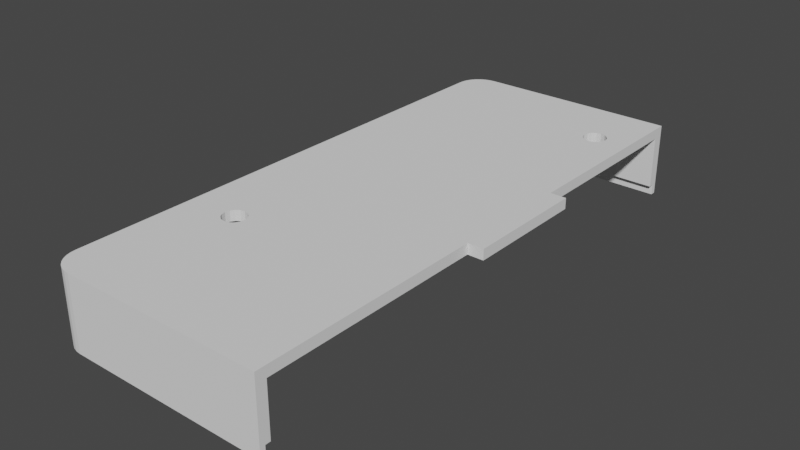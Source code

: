 # Source: Backplate_Right.blend  (saved by Blender 2.90.8; exported with 4.5.12 LTS)
import bpy
from mathutils import Matrix  # noqa: F401  (used for matrix-valued properties, if any)

bpy.ops.wm.read_factory_settings(use_empty=True)
scene = bpy.context.scene
scene.name = 'Scene'

# ---- collections
col_collection = bpy.data.collections.new('Collection'); scene.collection.children.link(col_collection)

# ---- world
world_world = bpy.data.worlds.new('World'); scene.world = world_world
world_world.use_nodes = True; world_world.node_tree.nodes.clear()
_N = world_world.node_tree.nodes; _L = world_world.node_tree.links
n0 = _N.new('ShaderNodeOutputWorld'); n0.name = 'World Output'; n0.location = (300, 300)
n1 = _N.new('ShaderNodeBackground'); n1.name = 'Background'; n1.location = (10, 300)
n1.inputs[0].default_value = (0.05088, 0.05088, 0.05088, 1.0)
_L.new(n1.outputs[0], n0.inputs[0])
n0.is_active_output = True
world_world.color = (0.05088, 0.05088, 0.05088)
world_world.use_sun_shadow = False
world_world.sun_shadow_jitter_overblur = 0.0

# ---- meshes
me_screenholder_009 = bpy.data.meshes.new('ScreenHolder.009')
me_screenholder_009.from_pydata([(-2.5, -7.3, 0.0), (-2.5, -7.1, 0.0), (-2.5, -6.6, 0.0), (-2.5, 0.5, 0.0), (-2.5, 0.7, 0.0), (-2.5, 0.9, 0.0), (-2.5, 1.9, 0.0), (-2.5, -8.3, 0.0), (-2.5, -3.05, 0.0), (-2.5, -7.3, 0.2), (-2.5, -8.3, 0.2), (-2.5, -7.1, 0.2), (-2.5, -6.6, 0.2), (-2.5, -3.05, 0.2), (-2.5, 0.5, 0.2), (-2.5, 0.7, 0.2), (-2.5, 0.9, 0.2), (-2.5, 1.9, 0.2), (-6.9, 0.5, 0.0), (-6.9, -3.3, 0.0), (-6.9, 0.5, 0.2), (-6.9, -3.3, 0.2), (-2.5, -8.5, 0.2), (-2.5, -8.5, 0.0), (-2.5, 2.1, 5.546e-17), (-2.5, 2.1, 0.2), (-6.448, 1.992, 0.2), (-2.5, 2.0, 0.2), (-6.726, 1.806, 0.2), (-6.606, 1.926, 0.2), (-6.8, -3.3, 0.2), (-6.8, 0.5, 0.2), (-6.767, 1.73, 0.2), (-6.363, 2.0, 0.2), (-6.672, 1.872, 0.2), (-6.591, 2.062, 0.2), (-6.591, 2.062, 0.0), (-6.678, 2.016, 0.2), (-6.678, 2.016, 0.0), (-6.498, 2.09, 0.2), (-6.498, 2.09, 0.0), (-6.4, 2.1, 0.0), (-6.4, 2.1, 0.2), (-6.754, 1.954, 0.2), (-6.754, 1.954, 0.0), (-6.398, 1.893, 0.0), (-6.398, 1.893, 0.2), (-6.469, 1.871, 0.0), (-6.469, 1.871, 0.2), (-6.816, 1.878, 0.2), (-6.816, 1.878, 0.0), (-6.325, 1.9, 0.2), (-6.325, 1.9, 0.0), (-6.862, 1.791, 0.2), (-6.862, 1.791, 0.0), (-6.89, 1.698, 0.2), (-6.89, 1.698, 0.0), (-6.533, 1.837, 0.2), (-6.533, 1.837, 0.0), (-6.59, 1.79, 0.2), (-6.59, 1.79, 0.0), (-6.637, 1.733, 0.2), (-6.637, 1.733, 0.0), (-6.693, 1.598, 0.2), (-6.693, 1.598, 0.0), (-6.671, 1.669, 0.2), (-6.671, 1.669, 0.0), (-6.9, 1.6, 0.2), (-6.9, 1.6, 0.0), (-6.7, 1.525, 0.2), (-6.7, 1.525, 0.0), (-6.9, -8.0, 0.2), (-6.9, -8.0, 0.0), (-6.89, -8.098, 0.2), (-6.89, -8.098, 0.0), (-6.693, -7.998, 0.0), (-6.693, -7.998, 0.2), (-6.7, -7.925, 0.0), (-6.7, -7.925, 0.2), (-6.637, -8.133, 0.0), (-6.637, -8.133, 0.2), (-6.671, -8.069, 0.0), (-6.671, -8.069, 0.2), (-6.59, -8.19, 0.0), (-6.59, -8.19, 0.2), (-6.862, -8.191, 0.2), (-6.862, -8.191, 0.0), (-6.816, -8.278, 0.2), (-6.816, -8.278, 0.0), (-6.533, -8.237, 0.2), (-6.533, -8.237, 0.0), (-6.754, -8.354, 0.2), (-6.754, -8.354, 0.0), (-6.53, 1.967, 0.2), (-2.5, 2.0, 2.773e-17), (-6.792, 1.648, 0.2), (-6.503, -8.253, 0.0), (-6.469, -8.271, 0.2), (-6.469, -8.271, 0.0), (-6.325, -8.3, 0.2), (-6.325, -8.3, 0.0), (-6.325, -8.3, 0.0), (-6.325, -8.3, 0.2), (-6.398, -8.293, 0.2), (-6.398, -8.293, 0.0), (-6.591, -8.462, 0.0), (-6.591, -8.462, 0.2), (-6.498, -8.49, 0.0), (-6.498, -8.49, 0.2), (-6.678, -8.416, 0.0), (-2.5, -8.4, 0.2), (-6.678, -8.416, 0.2), (-2.5, -8.4, 0.0), (-6.4, -8.5, 0.0), (-6.4, -8.5, 0.2), (-6.8, 1.563, 0.2), (-6.8, -7.963, 0.2), (-6.792, -8.048, 0.2), (-6.448, -8.392, 0.2), (-6.363, -8.4, 0.2), (-6.53, -8.367, 0.2), (-6.767, -8.13, 0.2), (-6.726, -8.206, 0.2), (-6.606, -8.326, 0.2), (-6.672, -8.272, 0.2), (-6.8, 0.5, 1.2), (-6.448, 1.992, 1.2), (-6.398, 1.893, 1.2), (-6.672, 1.872, 1.2), (-6.59, 1.79, 1.2), (-6.767, 1.73, 1.2), (-6.671, 1.669, 1.2), (-6.606, 1.926, 1.2), (-6.533, 1.837, 1.2), (-6.726, 1.806, 1.2), (-6.637, 1.733, 1.2), (-6.469, 1.871, 1.2), (-6.325, 1.9, 1.2), (-6.693, 1.598, 1.2), (-6.7, 1.525, 1.2), (-6.7, -7.925, 1.2), (-6.693, -7.998, 1.2), (-6.671, -8.069, 1.2), (-6.637, -8.133, 1.2), (-6.59, -8.19, 1.2), (-6.533, -8.237, 1.2), (-6.469, -8.271, 1.2), (-6.398, -8.293, 1.2), (-6.53, 1.967, 1.2), (-2.5, 1.9, 1.2), (-6.8, -7.963, 1.2), (-6.325, -8.3, 1.2), (-2.5, -8.3, 1.2), (-6.792, -8.048, 1.2), (-6.8, -3.3, 1.2), (-2.5, 2.0, 1.2), (-6.363, 2.0, 1.2), (-2.5, -8.4, 1.2), (-6.792, 1.648, 1.2), (-6.8, 1.563, 1.2), (-6.448, -8.392, 1.2), (-6.363, -8.4, 1.2), (-6.53, -8.367, 1.2), (-6.767, -8.13, 1.2), (-6.726, -8.206, 1.2), (-6.606, -8.326, 1.2), (-6.672, -8.272, 1.2), (-6.8, -3.3, 1.4), (-6.9, -3.3, 1.4), (-2.5, 2.0, 1.4), (-2.5, 2.1, 1.4), (-6.363, 2.0, 1.4), (-6.4, 2.1, 1.4), (-6.9, 0.5, 1.4), (-2.5, -8.4, 1.4), (-2.5, -8.5, 1.4), (-6.591, 2.062, 1.4), (-6.678, 2.016, 1.4), (-6.498, 2.09, 1.4), (-6.754, 1.954, 1.4), (-6.816, 1.878, 1.4), (-6.862, 1.791, 1.4), (-6.89, 1.698, 1.4), (-6.9, 1.6, 1.4), (-6.9, -8.0, 1.4), (-6.89, -8.098, 1.4), (-6.862, -8.191, 1.4), (-6.816, -8.278, 1.4), (-6.754, -8.354, 1.4), (-6.591, -8.462, 1.4), (-6.498, -8.49, 1.4), (-6.678, -8.416, 1.4), (-6.4, -8.5, 1.4), (-6.792, 1.648, 1.4), (-6.8, 1.563, 1.4), (-6.448, -8.392, 1.4), (-6.363, -8.4, 1.4), (-6.53, -8.367, 1.4), (-6.767, -8.13, 1.4), (-6.726, -8.206, 1.4), (-6.606, -8.326, 1.4), (-6.672, -8.272, 1.4), (-6.8, 0.5, 1.4), (-6.448, 1.992, 1.4), (-6.672, 1.872, 1.4), (-6.767, 1.73, 1.4), (-6.606, 1.926, 1.4), (-6.726, 1.806, 1.4), (-6.53, 1.967, 1.4), (-6.8, -7.963, 1.4), (-6.792, -8.048, 1.4), (-6.021, 2.1, 1.186), (-6.021, 2.0, 1.186), (-6.021, 2.0, 1.186), (-6.021, 1.9, 1.186), (-6.062, 2.1, 1.072), (-6.062, 2.0, 1.072), (-6.062, 2.0, 1.072), (-6.062, 1.9, 1.072), (-4.832, 2.1, 0.95), (-4.832, 2.0, 0.95), (-4.832, 2.0, 0.95), (-4.832, 1.9, 0.95), (-5.572, 2.1, 0.3377), (-5.572, 2.0, 0.3377), (-5.572, 2.0, 0.3377), (-5.572, 1.9, 0.3377), (-4.931, 2.1, 1.297), (-4.931, 2.0, 1.297), (-5.686, 2.1, 0.379), (-5.686, 2.0, 0.379), (-5.686, 2.0, 0.379), (-5.686, 1.9, 0.379), (-5.013, 2.1, 1.387), (-5.013, 2.0, 1.387), (-6.062, 2.1, 0.8282), (-6.062, 2.0, 0.8282), (-6.062, 2.0, 0.8282), (-6.062, 1.9, 0.8282), (-5.45, 2.1, 0.332), (-5.45, 2.0, 0.332), (-5.45, 2.0, 0.332), (-5.45, 1.9, 0.332), (-5.328, 2.1, 0.3377), (-5.328, 2.0, 0.3377), (-5.328, 2.0, 0.3377), (-5.328, 1.9, 0.3377), (-5.887, 2.1, 0.513), (-5.887, 2.0, 0.513), (-5.887, 2.0, 0.513), (-5.887, 1.9, 0.513), (-5.013, 2.1, 0.513), (-5.013, 2.0, 0.513), (-5.013, 2.0, 0.513), (-5.013, 1.9, 0.513), (-5.969, 2.1, 0.6032), (-5.969, 2.0, 0.6032), (-5.969, 2.0, 0.6032), (-5.969, 1.9, 0.6032), (-4.879, 2.1, 1.186), (-4.885, 2.0, 1.2), (-4.885, 1.9, 1.2), (-4.879, 2.0, 1.186), (-4.879, 2.0, 1.186), (-4.879, 1.9, 1.186), (-4.838, 2.1, 1.072), (-4.838, 2.0, 1.072), (-4.838, 2.0, 1.072), (-4.838, 1.9, 1.072), (-6.068, 2.1, 0.95), (-6.068, 2.0, 0.95), (-6.068, 2.0, 0.95), (-6.068, 1.9, 0.95), (-5.103, 2.1, 0.4309), (-5.103, 2.0, 0.4309), (-5.103, 2.0, 0.4309), (-5.103, 1.9, 0.4309), (-5.969, 2.1, 1.297), (-5.969, 2.0, 1.297), (-6.015, 2.0, 1.2), (-6.015, 1.9, 1.2), (-4.931, 2.1, 0.6032), (-4.931, 2.0, 0.6032), (-4.931, 2.0, 0.6032), (-4.931, 1.9, 0.6032), (-5.797, 2.1, 0.4309), (-5.797, 2.0, 0.4309), (-5.797, 2.0, 0.4309), (-5.797, 1.9, 0.4309), (-4.879, 2.1, 0.7135), (-4.879, 2.0, 0.7135), (-4.879, 2.0, 0.7135), (-4.879, 1.9, 0.7135), (-6.021, 2.1, 0.7135), (-6.021, 2.0, 0.7135), (-6.021, 2.0, 0.7135), (-6.021, 1.9, 0.7135), (-4.838, 2.1, 0.8282), (-4.838, 2.0, 0.8282), (-4.838, 2.0, 0.8282), (-4.838, 1.9, 0.8282), (-5.873, 2.0, 1.4), (-5.873, 2.1, 1.4), (-5.887, 2.1, 1.387), (-5.887, 2.0, 1.387), (-5.027, 2.0, 1.4), (-5.027, 2.1, 1.4), (-5.214, 2.1, 0.379), (-5.214, 2.0, 0.379), (-5.214, 2.0, 0.379), (-5.214, 1.9, 0.379), (-4.158, 2.1, 0.7283), (-4.158, 2.0, 0.7283), (-4.158, 2.0, 0.7283), (-4.158, 1.9, 0.7283), (-4.01, 2.1, 0.95), (-4.01, 2.0, 0.95), (-4.01, 2.0, 0.95), (-4.01, 1.9, 0.95), (-4.028, 2.1, 1.042), (-4.028, 2.0, 1.042), (-4.028, 2.0, 1.042), (-4.028, 1.9, 1.042), (-4.25, 2.1, 0.71), (-4.25, 2.0, 0.71), (-4.25, 2.0, 0.71), (-4.25, 1.9, 0.71), (-4.25, 2.1, 1.19), (-4.25, 2.0, 1.19), (-4.25, 2.0, 1.19), (-4.25, 1.9, 1.19), (-4.42, 2.1, 1.12), (-4.42, 2.0, 1.12), (-4.42, 2.0, 1.12), (-4.42, 1.9, 1.12), (-4.158, 2.1, 1.172), (-4.158, 2.0, 1.172), (-4.158, 2.0, 1.172), (-4.158, 1.9, 1.172), (-4.028, 2.1, 0.8582), (-4.028, 2.0, 0.8582), (-4.028, 2.0, 0.8582), (-4.028, 1.9, 0.8582), (-4.42, 2.1, 0.7803), (-4.42, 2.0, 0.7803), (-4.42, 2.0, 0.7803), (-4.42, 1.9, 0.7803), (-4.342, 2.1, 0.7283), (-4.342, 2.0, 0.7283), (-4.342, 2.0, 0.7283), (-4.342, 1.9, 0.7283), (-4.342, 2.1, 1.172), (-4.342, 2.0, 1.172), (-4.342, 2.0, 1.172), (-4.342, 1.9, 1.172), (-4.08, 2.1, 1.12), (-4.08, 2.0, 1.12), (-4.08, 2.0, 1.12), (-4.08, 1.9, 1.12), (-4.08, 2.1, 0.7803), (-4.08, 2.0, 0.7803), (-4.08, 2.0, 0.7803), (-4.08, 1.9, 0.7803), (-4.472, 2.1, 0.8582), (-4.472, 2.0, 0.8582), (-4.472, 2.0, 0.8582), (-4.472, 1.9, 0.8582), (-4.49, 2.1, 0.95), (-4.49, 2.0, 0.95), (-4.49, 2.0, 0.95), (-4.49, 1.9, 0.95), (-4.472, 2.1, 1.042), (-4.472, 2.0, 1.042), (-4.472, 2.0, 1.042), (-4.472, 1.9, 1.042), (-3.022, 0.9591, 0.0), (-3.022, 0.9591, 0.2), (-3.181, 1.025, 0.0), (-3.181, 1.025, 0.2), (-3.267, 1.008, 0.0), (-3.267, 1.008, 0.2), (-3.095, 1.008, 0.0), (-3.095, 1.008, 0.2), (-3.34, 0.9591, 1.49e-08), (-3.34, 0.9591, 0.2), (-3.389, 0.8861, 0.0), (-3.389, 0.8861, 0.2), (-2.973, 0.8861, 0.0), (-2.973, 0.8861, 0.2), (-2.956, 0.8, 0.0), (-2.956, 0.8, 0.2), (-3.406, 0.8, 0.0), (-3.406, 0.8, 0.2), (-2.973, 0.7139, 0.0), (-2.973, 0.7139, 0.2), (-3.389, 0.7139, 0.0), (-3.389, 0.7139, 0.2), (-3.022, 0.6409, 0.0), (-3.022, 0.6409, 0.2), (-3.34, 0.6409, 1.49e-08), (-3.34, 0.6409, 0.2), (-3.095, 0.5921, 0.0), (-3.095, 0.5921, 0.2), (-3.267, 0.5921, 0.0), (-3.267, 0.5921, 0.2), (-3.181, 0.575, 0.0), (-3.181, 0.575, 0.2), (-5.9, -5.475, 0.2), (-5.9, -5.475, 0.0), (-5.814, -5.492, 0.2), (-5.814, -5.492, 0.0), (-5.986, -5.492, 0.2), (-5.986, -5.492, 0.0), (-5.741, -5.541, 0.2), (-5.741, -5.541, 0.0), (-6.059, -5.541, 0.2), (-6.059, -5.541, 1.49e-08), (-5.692, -5.614, 0.2), (-5.692, -5.614, 0.0), (-6.108, -5.614, 0.2), (-6.108, -5.614, 0.0), (-6.125, -5.7, 0.2), (-6.125, -5.7, 0.0), (-5.675, -5.7, 0.2), (-5.675, -5.7, 0.0), (-5.692, -5.786, 0.2), (-5.692, -5.786, 0.0), (-6.108, -5.786, 0.2), (-6.108, -5.786, 0.0), (-6.059, -5.859, 0.2), (-6.059, -5.859, 1.49e-08), (-5.986, -5.908, 0.2), (-5.986, -5.908, 0.0), (-5.741, -5.859, 0.2), (-5.741, -5.859, 0.0), (-5.814, -5.908, 0.2), (-5.814, -5.908, 0.0), (-5.9, -5.925, 0.2), (-5.9, -5.925, 0.0), (-2.5, -4.05, 0.2), (-2.5, -4.05, -2.384e-07), (-2.5, -1.75, 0.2), (-2.5, -1.75, -2.384e-07), (-2.2, -4.05, 0.2), (-2.2, -4.05, -2.384e-07), (-2.2, -1.75, 0.2), (-2.2, -1.75, -2.384e-07)], [], [(109, 90, 83, 92), (88, 92, 83, 79), (113, 100, 104, 107), (105, 107, 104, 98), (109, 105, 98, 96, 90), (94, 24, 25, 27), (72, 74, 73, 71), (85, 73, 74, 86), (93, 208, 206, 29), (21, 168, 173, 20), (0, 1, 2, 8, 3, 4, 5, 6, 17, 16, 15, 14, 13, 12, 11, 9, 10, 7), (19, 21, 20, 18), (21, 19, 72, 71), (18, 20, 67, 68), (34, 128, 132, 29), (23, 22, 114, 113), (80, 143, 144, 84), (110, 22, 23, 112), (56, 55, 53, 54), (85, 186, 185, 73), (55, 56, 68, 67), (44, 43, 37, 38), (35, 39, 40, 36), (42, 41, 40, 39), (50, 49, 43, 44), (119, 161, 160, 118), (106, 189, 191, 111), (42, 25, 24, 41), (50, 54, 53, 49), (42, 172, 302, 303, 277, 211, 215, 269, 235, 293, 255, 247, 285, 229, 223, 239, 243, 307, 273, 251, 281, 289, 297, 219, 367, 363, 343, 347, 323, 311, 359, 339, 315, 170, 25), (37, 35, 36, 38), (29, 206, 204, 34), (117, 153, 150, 116), (51, 137, 127, 46), (76, 141, 142, 82), (55, 182, 181, 53), (17, 149, 318, 342, 362, 314, 326, 350, 346, 366, 370, 222, 300, 292, 284, 254, 276, 310, 246, 242, 226, 232, 288, 250, 258, 296, 238, 272, 218, 214, 280, 137, 51), (87, 85, 86, 88), (92, 91, 87, 88), (92, 109, 111, 91), (109, 105, 106, 111), (108, 106, 105, 107), (114, 108, 107, 113), (110, 157, 161, 119), (118, 160, 162, 120), (82, 142, 143, 80), (118, 195, 196, 119), (121, 163, 153, 117), (10, 152, 157, 110), (122, 164, 163, 121), (78, 140, 141, 76), (111, 191, 188, 91), (116, 209, 210, 117), (119, 196, 174, 110), (97, 146, 147, 103), (120, 162, 165, 123), (120, 197, 195, 118), (117, 210, 198, 121), (10, 110, 112, 7), (53, 181, 180, 49), (6, 94, 27, 17), (108, 190, 189, 106), (121, 198, 199, 122), (71, 184, 168, 21), (123, 200, 197, 120), (49, 180, 179, 43), (124, 166, 164, 122), (122, 199, 201, 124), (124, 201, 200, 123), (25, 170, 169, 27), (73, 185, 184, 71), (123, 165, 166, 124), (130, 158, 138, 131), (155, 260, 261, 149), (128, 134, 135, 129), (158, 159, 139, 138), (126, 148, 136, 127), (160, 161, 151, 147), (150, 153, 141, 140), (157, 152, 151, 161), (162, 160, 147, 146), (153, 163, 142, 141), (163, 164, 143, 142), (165, 162, 146, 145), (166, 165, 145, 144), (144, 143, 164, 166), (129, 133, 132, 128), (133, 136, 148, 132), (127, 137, 156, 126), (131, 135, 134, 130), (48, 136, 133, 57), (29, 132, 148, 93), (93, 148, 126, 26), (57, 133, 129, 59), (115, 159, 158, 95), (102, 151, 152, 10), (26, 126, 156, 33), (84, 144, 145, 89), (59, 129, 135, 61), (103, 147, 151, 102), (28, 134, 128, 34), (32, 130, 134, 28), (65, 131, 138, 63), (33, 156, 279, 213, 217, 271, 237, 295, 257, 249, 287, 231, 225, 241, 245, 309, 275, 253, 283, 291, 299, 221, 368, 364, 344, 348, 324, 312, 360, 340, 316, 155, 27), (61, 135, 131, 65), (31, 125, 159, 115), (95, 158, 130, 32), (63, 138, 139, 69), (116, 150, 154, 30), (30, 154, 125, 31), (89, 145, 146, 97), (27, 155, 149, 17), (46, 127, 136, 48), (202, 173, 168, 167), (167, 168, 184, 209), (205, 207, 180, 181), (203, 171, 172, 178), (206, 208, 176, 177), (204, 206, 177, 179), (201, 199, 187, 188), (188, 191, 200, 201), (191, 189, 197, 200), (186, 187, 199, 198), (185, 186, 198, 210), (189, 190, 195, 197), (175, 174, 196, 192), (184, 185, 210, 209), (190, 192, 196, 195), (178, 176, 208, 203), (182, 183, 194, 193), (179, 180, 207, 204), (170, 306, 305, 169), (173, 202, 194, 183), (181, 182, 193, 205), (114, 192, 190, 108), (26, 203, 208, 93), (87, 187, 186, 85), (95, 193, 194, 115), (33, 171, 203, 26), (37, 177, 176, 35), (34, 204, 207, 28), (28, 207, 205, 32), (39, 178, 172, 42), (110, 174, 175, 22), (27, 169, 317, 341, 361, 313, 325, 349, 345, 365, 369, 220, 298, 290, 282, 252, 274, 308, 244, 240, 224, 230, 286, 248, 256, 294, 236, 270, 216, 212, 278, 304, 301, 171, 33), (20, 173, 183, 67), (22, 175, 192, 114), (91, 188, 187, 87), (115, 194, 202, 31), (35, 176, 178, 39), (32, 205, 193, 95), (30, 167, 209, 116), (67, 183, 182, 55), (31, 202, 167, 30), (43, 179, 177, 37), (86, 88, 79, 81), (86, 81, 75, 74), (72, 74, 75, 77), (139, 140, 78, 69), (140, 139, 154, 150), (159, 125, 154, 139), (77, 70, 68, 18, 19, 72), (68, 56, 64, 70), (56, 54, 66, 64), (54, 50, 62, 66), (50, 44, 60, 62), (44, 38, 58, 60), (36, 47, 58, 38), (36, 40, 45, 47), (40, 41, 52, 45), (41, 24, 6, 52), (113, 23, 7, 100), (99, 10, 9, 11, 12, 423, 425, 433, 435, 437, 431, 429, 427, 421, 78, 76, 82, 80, 84, 89, 97, 103, 102), (7, 100, 104, 98, 96, 90, 83, 79, 81, 75, 77, 422, 428, 430, 432, 438, 436, 434, 426, 424, 2, 1, 0), (280, 279, 156, 137), (301, 302, 172, 171), (228, 234, 233, 227), (306, 233, 234, 305), (259, 263, 260, 228, 227), (259, 265, 267, 263), (265, 219, 221, 267), (219, 297, 298, 220), (289, 291, 299, 297), (281, 283, 291, 289), (251, 252, 282, 281), (251, 273, 274, 252), (307, 309, 275, 273), (243, 245, 309, 307), (239, 241, 245, 243), (223, 225, 241, 239), (223, 229, 231, 225), (229, 285, 286, 230), (285, 247, 248, 286), (247, 255, 257, 249), (255, 293, 294, 256), (293, 235, 237, 295), (269, 270, 236, 235), (269, 215, 216, 270), (211, 213, 217, 215), (211, 277, 278, 279, 213), (277, 303, 304, 278), (301, 304, 303, 302), (213, 279, 280, 214), (218, 217, 213, 214), (218, 272, 270, 216), (272, 238, 236, 270), (238, 296, 295, 237), (258, 256, 294, 296), (249, 257, 258, 250), (288, 286, 248, 250), (232, 230, 286, 288), (226, 225, 231, 232), (241, 225, 226, 242), (242, 246, 245, 241), (246, 310, 309, 245), (276, 275, 309, 310), (276, 254, 252, 274), (284, 282, 252, 254), (284, 292, 291, 283), (292, 300, 299, 291), (300, 222, 220, 298), (222, 268, 267, 221), (267, 268, 264, 263), (260, 263, 264, 261), (155, 316, 320, 357, 337, 328, 353, 333, 373, 368, 221, 267, 263, 260), (222, 370, 374, 334, 354, 330, 338, 358, 322, 318, 149, 261, 264, 268), (220, 369, 372, 332, 352, 329, 336, 356, 321, 317, 169, 305, 234, 228, 262, 266), (170, 315, 319, 355, 335, 327, 351, 331, 371, 367, 219, 265, 259, 227, 233, 306), (334, 333, 353, 354), (353, 333, 331, 351), (372, 374, 334, 332), (369, 370, 374, 372), (365, 366, 370, 369), (365, 345, 346, 366), (346, 350, 348, 344), (350, 326, 324, 348), (332, 372, 371, 331), (369, 367, 371, 372), (369, 365, 363, 367), (345, 343, 363, 365), (348, 347, 343, 344), (324, 323, 347, 348), (325, 313, 314, 326), (311, 313, 325, 323), (314, 362, 360, 312), (360, 359, 311, 312), (341, 342, 362, 361), (341, 339, 359, 361), (315, 339, 341, 317), (318, 317, 341, 342), (316, 315, 319, 320), (316, 320, 322, 318), (320, 319, 355, 357), (322, 320, 357, 358), (355, 356, 336, 335), (356, 358, 338, 336), (335, 337, 328, 327), (337, 338, 330, 328), (327, 328, 353, 351), (328, 330, 354, 353), (437, 438, 432, 431), (435, 436, 438, 437), (378, 377, 379, 380), (415, 416, 420, 419), (404, 403, 399, 400), (431, 432, 430, 429), (417, 418, 424, 423), (429, 430, 428, 427), (394, 393, 397, 398), (406, 405, 403, 404), (407, 408, 412, 411), (380, 379, 383, 384), (413, 414, 410, 409), (390, 389, 393, 394), (407, 408, 410, 409), (433, 434, 436, 435), (402, 401, 405, 406), (388, 387, 389, 390), (398, 397, 401, 402), (2, 424, 418, 414, 410, 408, 412, 416, 420, 422, 77, 70, 391, 395, 399, 403, 405, 401, 397, 393, 389, 5, 4, 3, 8), (5, 389, 387, 375, 381, 377, 379, 383, 385, 391, 70, 64, 66, 62, 60, 58, 47, 45, 52, 6), (411, 412, 416, 415), (396, 395, 391, 392), (78, 421, 419, 415, 411, 407, 409, 413, 417, 423, 12, 13, 14, 15, 16, 390, 394, 398, 402, 406, 404, 400, 396, 392, 69), (69, 392, 386, 384, 380, 378, 382, 376, 388, 390, 16, 17, 51, 46, 48, 57, 59, 61, 65, 63), (376, 375, 381, 382), (423, 424, 426, 425), (417, 418, 414, 413), (388, 387, 375, 376), (419, 420, 422, 421), (384, 383, 385, 386), (425, 426, 434, 433), (427, 428, 422, 421), (400, 399, 395, 396), (386, 385, 391, 392), (378, 377, 381, 382), (439, 440, 442, 441), (441, 442, 446, 445), (445, 446, 444, 443), (443, 444, 440, 439), (441, 445, 443, 439), (446, 442, 440, 444)])
_uv = me_screenholder_009.uv_layers.new(name='UVMap')
_uv.uv.foreach_set('vector', [0.0, 0.0, 0.0, 0.0, 0.0, 0.0, 0.0, 0.0, 0.0, 0.0, 0.0, 0.0, 0.0, 0.0, 0.0, 0.0, 0.0, 0.0, 0.0, 0.0, 0.0, 0.0, 0.0, 0.0, 0.0, 0.0, 0.0, 0.0, 0.0, 0.0, 0.0, 0.0, 0.0, 0.0, 0.0, 0.0, 0.0, 0.0, 0.0, 0.0, 0.0, 0.0, 0.0, 0.0, 0.0, 0.0, 0.0, 0.0, 0.0, 0.0, 0.0, 0.0, 0.0, 0.0, 0.0, 0.0, 0.0, 0.0, 0.0, 0.0, 0.0, 0.0, 0.0, 0.0, 0.0, 0.0, 0.0, 0.0, 0.0, 0.0, 0.0, 0.0, 0.0, 0.0, 0.0, 0.0, 0.0, 0.0, 0.0, 0.0, 0.0, 0.0, 0.0, 0.0, 0.0, 0.0, 0.0, 0.0, 0.0, 0.0, 0.0, 0.0, 0.0, 0.0, 0.0, 0.0, 0.0, 0.0, 0.0, 0.0, 0.0, 0.0, 0.0, 0.0, 0.0, 0.0, 0.0, 0.0, 0.0, 0.0, 0.0, 0.0, 0.0, 0.0, 0.0, 0.0, 0.0, 0.0, 0.0, 0.0, 0.0, 0.0, 0.0, 0.0, 0.0, 0.0, 0.0, 0.0, 0.0, 0.0, 0.0, 0.0, 0.0, 0.0, 0.0, 0.0, 0.0, 0.0, 0.0, 0.0, 0.0, 0.0, 0.0, 0.0, 0.0, 0.0, 0.0, 0.0, 0.0, 0.0, 0.0, 0.0, 0.0, 0.0, 0.0, 0.0, 0.0, 0.0, 0.0, 0.0, 0.0, 0.0, 0.0, 0.0, 0.0, 0.0, 0.0, 0.0, 0.0, 0.0, 0.0, 0.0, 0.0, 0.0, 0.0, 0.0, 0.0, 0.0, 0.0, 0.0, 0.0, 0.0, 0.0, 0.0, 0.0, 0.0, 0.0, 0.0, 0.0, 0.0, 0.0, 0.0, 0.0, 0.0, 0.0, 0.0, 0.0, 0.0, 0.0, 0.0, 0.0, 0.0, 0.0, 0.0, 0.0, 0.0, 0.0, 0.0, 0.0, 0.0, 0.0, 0.0, 0.0, 0.0, 0.0, 0.0, 0.0, 0.0, 0.0, 0.0, 0.0, 0.0, 0.0, 0.0, 0.0, 0.0, 0.0, 0.0, 0.0, 0.0, 0.0, 0.0, 0.0, 0.0, 0.0, 0.0, 0.0, 0.0, 0.0, 0.0, 0.0, 0.0, 0.0, 0.0, 0.0, 0.0, 0.0, 0.0, 0.0, 0.0, 0.0, 0.0, 0.0, 0.0, 0.0, 0.0, 0.0, 0.0, 0.0, 0.0, 0.0, 0.0, 0.0, 0.0, 0.0, 0.0, 0.0, 0.0, 0.0, 0.0, 0.0, 0.0, 0.0, 0.0, 0.0, 0.0, 0.0, 0.0, 0.0, 0.0, 0.0, 0.0, 0.0, 0.0, 0.0, 0.0, 0.0, 0.0, 0.0, 0.0, 0.0, 0.0, 0.0, 0.0, 0.0, 0.0, 0.0, 0.0, 0.0, 0.0, 0.0, 0.0, 0.0, 0.0, 0.0, 0.0, 0.0, 0.0, 0.0, 0.0, 0.0, 0.0, 0.0, 0.0, 0.0, 0.0, 0.0, 0.0, 0.0, 0.0, 0.0, 0.0, 0.0, 0.0, 0.0, 0.0, 0.0, 0.0, 0.0, 0.0, 0.0, 0.0, 0.0, 0.0, 0.0, 0.0, 0.0, 0.0, 0.0, 0.0, 0.0, 0.0, 0.0, 0.0, 0.0, 0.0, 0.0, 0.0, 0.0, 0.0, 0.0, 0.0, 0.0, 0.0, 0.0, 0.0, 0.0, 0.0, 0.0, 0.0, 0.0, 0.0, 0.0, 0.0, 0.0, 0.0, 0.0, 0.0, 0.0, 0.0, 0.0, 0.0, 0.0, 0.0, 0.0, 0.0, 0.0, 0.0, 0.0, 0.0, 0.0, 0.0, 0.0, 0.0, 0.0, 0.0, 0.0, 0.0, 0.0, 0.0, 0.0, 0.0, 0.0, 0.0, 0.0, 0.0, 0.0, 0.0, 0.0, 0.0, 0.0, 0.0, 0.0, 0.0, 0.0, 0.0, 0.0, 0.0, 0.0, 0.0, 0.0, 0.0, 0.0, 0.0, 0.0, 0.0, 0.0, 0.0, 0.0, 0.0, 0.0, 0.0, 0.0, 0.0, 0.0, 0.0, 0.0, 0.0, 0.0, 0.0, 0.0, 0.0, 0.0, 0.0, 0.0, 0.0, 0.0, 0.0, 0.0, 0.0, 0.0, 0.0, 0.0, 0.0, 0.0, 0.0, 0.0, 0.0, 0.0, 0.0, 0.0, 0.0, 0.0, 0.0, 0.0, 0.0, 0.0, 0.0, 0.0, 0.0, 0.0, 0.0, 0.0, 0.0, 0.0, 0.0, 0.0, 0.0, 0.0, 0.0, 0.0, 0.0, 0.0, 0.0, 0.0, 0.0, 0.0, 0.0, 0.0, 0.0, 0.0, 0.0, 0.0, 0.0, 0.0, 0.0, 0.0, 0.0, 0.0, 0.0, 0.0, 0.0, 0.0, 0.0, 0.0, 0.0, 0.0, 0.0, 0.0, 0.0, 0.0, 0.0, 0.0, 0.0, 0.0, 0.0, 0.0, 0.0, 0.0, 0.0, 0.0, 0.0, 0.0, 0.0, 0.0, 0.0, 0.0, 0.0, 0.0, 0.0, 0.0, 0.0, 0.0, 0.0, 0.0, 0.0, 0.0, 0.0, 0.0, 0.0, 0.0, 0.0, 0.0, 0.0, 0.0, 0.0, 0.0, 0.0, 0.0, 0.0, 0.0, 0.0, 0.0, 0.0, 0.0, 0.0, 0.0, 0.0, 0.0, 0.0, 0.0, 0.0, 0.0, 0.0, 0.0, 0.0, 0.0, 0.0, 0.0, 0.0, 0.0, 0.0, 0.0, 0.0, 0.0, 0.0, 0.0, 0.0, 0.0, 0.0, 0.0, 0.0, 0.0, 0.0, 0.0, 0.0, 0.0, 0.0, 0.0, 0.0, 0.0, 0.0, 0.0, 0.0, 0.0, 0.0, 0.0, 0.0, 0.0, 0.0, 0.0, 0.0, 0.0, 0.0, 0.0, 0.0, 0.0, 0.0, 0.0, 0.0, 0.0, 0.0, 0.0, 0.0, 0.0, 0.0, 0.0, 0.0, 0.0, 0.0, 0.0, 0.0, 0.0, 0.0, 0.0, 0.0, 0.0, 0.0, 0.0, 0.0, 0.0, 0.0, 0.0, 0.0, 0.0, 0.0, 0.0, 0.0, 0.0, 0.0, 0.0, 0.0, 0.0, 0.0, 0.0, 0.0, 0.0, 0.0, 0.0, 0.0, 0.0, 0.0, 0.0, 0.0, 0.0, 0.0, 0.0, 0.0, 0.0, 0.0, 0.0, 0.0, 0.0, 0.0, 0.0, 0.0, 0.0, 0.0, 0.0, 0.0, 0.0, 0.0, 0.0, 0.0, 0.0, 0.0, 0.0, 0.0, 0.0, 0.0, 0.0, 0.0, 0.0, 0.0, 0.0, 0.0, 0.0, 0.0, 0.0, 0.0, 0.0, 0.0, 0.0, 0.0, 0.0, 0.0, 0.0, 0.0, 0.0, 0.0, 0.0, 0.0, 0.0, 0.0, 0.0, 0.0, 0.0, 0.0, 0.0, 0.0, 0.0, 0.0, 0.0, 0.0, 0.0, 0.0, 0.0, 0.0, 0.0, 0.0, 0.0, 0.0, 0.0, 0.0, 0.0, 0.0, 0.0, 0.0, 0.0, 0.0, 0.0, 0.0, 0.0, 0.0, 0.0, 0.0, 0.0, 0.0, 0.0, 0.0, 0.0, 0.0, 0.0, 0.0, 0.0, 0.0, 0.0, 0.0, 0.0, 0.0, 0.0, 0.0, 0.0, 0.0, 0.0, 0.0, 0.0, 0.0, 0.0, 0.0, 0.0, 0.0, 0.0, 0.0, 0.0, 0.0, 0.0, 0.0, 0.0, 0.0, 0.0, 0.0, 0.0, 0.0, 0.0, 0.0, 0.0, 0.0, 0.0, 0.0, 0.0, 0.0, 0.0, 0.0, 0.0, 0.0, 0.0, 0.0, 0.0, 0.0, 0.0, 0.0, 0.0, 0.0, 0.0, 0.0, 0.0, 0.0, 0.0, 0.0, 0.0, 0.0, 0.0, 0.0, 0.0, 0.0, 0.0, 0.0, 0.0, 0.0, 0.0, 0.0, 0.0, 0.0, 0.0, 0.0, 0.0, 0.0, 0.0, 0.0, 0.0, 0.0, 0.0, 0.0, 0.0, 0.0, 0.0, 0.0, 0.0, 0.0, 0.0, 0.0, 0.0, 0.0, 0.0, 0.0, 0.0, 0.0, 0.0, 0.0, 0.0, 0.0, 0.0, 0.0, 0.0, 0.0, 0.0, 0.0, 0.0, 0.0, 0.0, 0.0, 0.0, 0.0, 0.0, 0.0, 0.0, 0.0, 0.0, 0.0, 0.0, 0.0, 0.0, 0.0, 0.0, 0.0, 0.0, 0.0, 0.0, 0.0, 0.0, 0.0, 0.0, 0.0, 0.0, 0.0, 0.0, 0.0, 0.0, 0.0, 0.0, 0.0, 0.0, 0.0, 0.0, 0.0, 0.0, 0.0, 0.0, 0.0, 0.0, 0.0, 0.0, 0.0, 0.0, 0.0, 0.0, 0.0, 0.0, 0.0, 0.0, 0.0, 0.0, 0.0, 0.0, 0.0, 0.0, 0.0, 0.0, 0.0, 0.0, 0.0, 0.0, 0.0, 0.0, 0.0, 0.0, 0.0, 0.0, 0.0, 0.0, 0.0, 0.0, 0.0, 0.0, 0.0, 0.0, 0.0, 0.0, 0.0, 0.0, 0.0, 0.0, 0.0, 0.0, 0.0, 0.0, 0.0, 0.0, 0.0, 0.0, 0.0, 0.0, 0.0, 0.0, 0.0, 0.0, 0.0, 0.0, 0.0, 0.0, 0.0, 0.0, 0.0, 0.0, 0.0, 0.0, 0.0, 0.0, 0.0, 0.0, 0.0, 0.0, 0.0, 0.0, 0.0, 0.0, 0.0, 0.0, 0.0, 0.0, 0.0, 0.0, 0.0, 0.0, 0.0, 0.0, 0.0, 0.0, 0.0, 0.0, 0.0, 0.0, 0.0, 0.0, 0.0, 0.0, 0.0, 0.0, 0.0, 0.0, 0.0, 0.0, 0.0, 0.0, 0.0, 0.0, 0.0, 0.0, 0.0, 0.0, 0.0, 0.0, 0.0, 0.0, 0.0, 0.0, 0.0, 0.0, 0.0, 0.0, 0.0, 0.0, 0.0, 0.0, 0.0, 0.0, 0.0, 0.0, 0.0, 0.0, 0.0, 0.0, 0.0, 0.0, 0.0, 0.0, 0.0, 0.0, 0.0, 0.0, 0.0, 0.0, 0.0, 0.0, 0.0, 0.0, 0.0, 0.0, 0.0, 0.0, 0.0, 0.0, 0.0, 0.0, 0.0, 0.0, 0.0, 0.0, 0.0, 0.0, 0.0, 0.0, 0.0, 0.0, 0.0, 0.0, 0.0, 0.0, 0.0, 0.0, 0.0, 0.0, 0.0, 0.0, 0.0, 0.0, 0.0, 0.0, 0.0, 0.0, 0.0, 0.0, 0.0, 0.0, 0.0, 0.0, 0.0, 0.0, 0.0, 0.0, 0.0, 0.0, 0.0, 0.0, 0.0, 0.0, 0.0, 0.0, 0.0, 0.0, 0.0, 0.0, 0.0, 0.0, 0.0, 0.0, 0.0, 0.0, 0.0, 0.0, 0.0, 0.0, 0.0, 0.0, 0.0, 0.0, 0.0, 0.0, 0.0, 0.0, 0.0, 0.0, 0.0, 0.0, 0.0, 0.0, 0.0, 0.0, 0.0, 0.0, 0.0, 0.0, 0.0, 0.0, 0.0, 0.0, 0.0, 0.0, 0.0, 0.0, 0.0, 0.0, 0.0, 0.0, 0.0, 0.0, 0.0, 0.0, 0.0, 0.0, 0.0, 0.0, 0.0, 0.0, 0.0, 0.0, 0.0, 0.0, 0.0, 0.0, 0.0, 0.0, 0.0, 0.0, 0.0, 0.0, 0.0, 0.0, 0.0, 0.0, 0.0, 0.0, 0.0, 0.0, 0.0, 0.0, 0.0, 0.0, 0.0, 0.0, 0.0, 0.0, 0.0, 0.0, 0.0, 0.0, 0.0, 0.0, 0.0, 0.0, 0.0, 0.0, 0.0, 0.0, 0.0, 0.0, 0.0, 0.0, 0.0, 0.0, 0.0, 0.0, 0.0, 0.0, 0.0, 0.0, 0.0, 0.0, 0.0, 0.0, 0.0, 0.0, 0.0, 0.0, 0.0, 0.0, 0.0, 0.0, 0.0, 0.0, 0.0, 0.0, 0.0, 0.0, 0.0, 0.0, 0.0, 0.0, 0.0, 0.0, 0.0, 0.0, 0.0, 0.0, 0.0, 0.0, 0.0, 0.0, 0.0, 0.0, 0.0, 0.0, 0.0, 0.0, 0.0, 0.0, 0.0, 0.0, 0.0, 0.0, 0.0, 0.0, 0.0, 0.0, 0.0, 0.0, 0.0, 0.0, 0.0, 0.0, 0.0, 0.0, 0.0, 0.0, 0.0, 0.0, 0.0, 0.0, 0.0, 0.0, 0.0, 0.0, 0.0, 0.0, 0.0, 0.0, 0.0, 0.0, 0.0, 0.0, 0.0, 0.0, 0.0, 0.0, 0.0, 0.0, 0.0, 0.0, 0.0, 0.0, 0.0, 0.0, 0.0, 0.0, 0.0, 0.0, 0.0, 0.0, 0.0, 0.0, 0.0, 0.0, 0.0, 0.0, 0.0, 0.0, 0.0, 0.0, 0.0, 0.0, 0.0, 0.0, 0.0, 0.0, 0.0, 0.0, 0.0, 0.0, 0.0, 0.0, 0.0, 0.0, 0.0, 0.0, 0.0, 0.0, 0.0, 0.0, 0.0, 0.0, 0.0, 0.0, 0.0, 0.0, 0.0, 0.0, 0.0, 0.0, 0.0, 0.0, 0.0, 0.0, 0.0, 0.0, 0.0, 0.0, 0.0, 0.0, 0.0, 0.0, 0.0, 0.0, 0.0, 0.0, 0.0, 0.0, 0.0, 0.0, 0.0, 0.0, 0.0, 0.0, 0.0, 0.0, 0.0, 0.0, 0.0, 0.0, 0.0, 0.0, 0.0, 0.0, 0.0, 0.0, 0.0, 0.0, 0.0, 0.0, 0.0, 0.0, 0.0, 0.0, 0.0, 0.0, 0.0, 0.0, 0.0, 0.0, 0.0, 0.0, 0.0, 0.0, 0.0, 0.0, 0.0, 0.0, 0.0, 0.0, 0.0, 0.0, 0.0, 0.0, 0.0, 0.0, 0.0, 0.0, 0.0, 0.0, 0.0, 0.0, 0.0, 0.0, 0.0, 0.0, 0.0, 0.0, 0.0, 0.0, 0.0, 0.0, 0.0, 0.0, 0.0, 0.0, 0.0, 0.0, 0.0, 0.0, 0.0, 0.0, 0.0, 0.0, 0.0, 0.0, 0.0, 0.0, 0.0, 0.0, 0.0, 0.0, 0.0, 0.0, 0.0, 0.0, 0.0, 0.0, 0.0, 0.0, 0.0, 0.0, 0.0, 0.0, 0.0, 0.0, 0.0, 0.0, 0.0, 0.0, 0.0, 0.0, 0.0, 0.0, 0.0, 0.0, 0.0, 0.0, 0.0, 0.0, 0.0, 0.0, 0.0, 0.0, 0.0, 0.0, 0.0, 0.0, 0.0, 0.0, 0.0, 0.0, 0.0, 0.0, 0.0, 0.0, 0.0, 0.0, 0.0, 0.0, 0.0, 0.0, 0.0, 0.0, 0.0, 0.0, 0.0, 0.0, 0.0, 0.0, 0.0, 0.0, 0.0, 0.0, 0.0, 0.0, 0.0, 0.0, 0.0, 0.0, 0.0, 0.0, 0.0, 0.0, 0.0, 0.0, 0.0, 0.0, 0.0, 0.0, 0.0, 0.0, 0.0, 0.0, 0.0, 0.0, 0.0, 0.0, 0.0, 0.0, 0.0, 0.0, 0.0, 0.0, 0.0, 0.0, 0.0, 0.0, 0.0, 0.0, 0.0, 0.0, 0.0, 0.0, 0.0, 0.0, 0.0, 0.0, 0.0, 0.0, 0.0, 0.0, 0.0, 0.0, 0.0, 0.0, 0.0, 0.0, 0.0, 0.0, 0.0, 0.0, 0.0, 0.0, 0.0, 0.0, 0.0, 0.0, 0.0, 0.0, 0.0, 0.0, 0.0, 0.0, 0.0, 0.0, 0.0, 0.0, 0.0, 0.0, 0.0, 0.0, 0.0, 0.0, 0.0, 0.0, 0.0, 0.0, 0.0, 0.0, 0.0, 0.0, 0.0, 0.0, 0.0, 0.0, 0.0, 0.0, 0.0, 0.0, 0.0, 0.0, 0.0, 0.0, 0.0, 0.0, 0.0, 0.0, 0.0, 0.0, 0.0, 0.0, 0.0, 0.0, 0.0, 0.0, 0.0, 0.0, 0.0, 0.0, 0.0, 0.0, 0.0, 0.0, 0.0, 0.0, 0.0, 0.0, 0.0, 0.0, 0.0, 0.0, 0.0, 0.0, 0.0, 0.0, 0.0, 0.0, 0.0, 0.0, 0.0, 0.0, 0.0, 0.0, 0.0, 0.0, 0.0, 0.0, 0.0, 0.0, 0.0, 0.0, 0.0, 0.0, 0.0, 0.0, 0.0, 0.0, 0.0, 0.0, 0.0, 0.0, 0.0, 0.0, 0.0, 0.0, 0.0, 0.0, 0.0, 0.0, 0.0, 0.0, 0.0, 0.0, 0.0, 0.0, 0.0, 0.0, 0.0, 0.0, 0.0, 0.0, 0.0, 0.0, 0.0, 0.0, 0.0, 0.0, 0.0, 0.0, 0.0, 0.0, 0.0, 0.0, 0.0, 0.0, 0.0, 0.0, 0.0, 0.0, 0.0, 0.0, 0.0, 0.0, 0.0, 0.0, 0.0, 0.0, 0.0, 0.0, 0.0, 0.0, 0.0, 0.0, 0.0, 0.0, 0.0, 0.0, 0.0, 0.0, 0.0, 0.0, 0.0, 0.0, 0.0, 0.0, 0.0, 0.0, 0.0, 0.0, 0.0, 0.0, 0.0, 0.0, 0.0, 0.0, 0.0, 0.0, 0.0, 0.0, 0.0, 0.0, 0.0, 0.0, 0.0, 0.0, 0.0, 0.0, 0.0, 0.0, 0.0, 0.0, 0.0, 0.0, 0.0, 0.0, 0.0, 0.0, 0.0, 0.0, 0.0, 0.0, 0.0, 0.0, 0.0, 0.0, 0.0, 0.0, 0.0, 0.0, 0.0, 0.0, 0.0, 0.0, 0.0, 0.0, 0.0, 0.0, 0.0, 0.0, 0.0, 0.0, 0.0, 0.0, 0.0, 0.0, 0.0, 0.0, 0.0, 0.0, 0.0, 0.0, 0.0, 0.0, 0.0, 0.0, 0.0, 0.0, 0.0, 0.0, 0.0, 0.0, 0.0, 0.0, 0.0, 0.0, 0.0, 0.0, 0.0, 0.0, 0.0, 0.0, 0.0, 0.0, 0.0, 0.0, 0.0, 0.0, 0.0, 0.0, 0.0, 0.0, 0.0, 0.0, 0.0, 0.0, 0.0, 0.0, 0.0, 0.0, 0.0, 0.0, 0.0, 0.0, 0.0, 0.0, 0.0, 0.0, 0.0, 0.0, 0.0, 0.0, 0.0, 0.0, 0.0, 0.0, 0.0, 0.0, 0.0, 0.0, 0.0, 0.0, 0.0, 0.0, 0.0, 0.0, 0.0, 0.0, 0.0, 0.0, 0.0, 0.0, 0.0, 0.0, 0.0, 0.0, 0.0, 0.0, 0.0, 0.0, 0.0, 0.0, 0.0, 0.0, 0.0, 0.0, 0.0, 0.0, 0.0, 0.0, 0.0, 0.0, 0.0, 0.0, 0.0, 0.0, 0.0, 0.0, 0.0, 0.0, 0.0, 0.0, 0.0, 0.0, 0.0, 0.0, 0.0, 0.0, 0.0, 0.0, 0.0, 0.0, 0.0, 0.0, 0.0, 0.0, 0.0, 0.0, 0.0, 0.0, 0.0, 0.0, 0.0, 0.0, 0.0, 0.0, 0.0, 0.0, 0.0, 0.0, 0.0, 0.0, 0.0, 0.0, 0.0, 0.0, 0.0, 0.0, 0.0, 0.0, 0.0, 0.0, 0.0, 0.0, 0.0, 0.0, 0.0, 0.0, 0.0, 0.0, 0.0, 0.0, 0.0, 0.0, 0.0, 0.0, 0.0, 0.0, 0.0, 0.0, 0.0, 0.0, 0.0, 0.0, 0.0, 0.0, 0.0, 0.0, 0.0, 0.0, 0.0, 0.0, 0.0, 0.0, 0.0, 0.0, 0.0, 0.0, 0.0, 0.0, 0.0, 0.0, 0.0, 0.0, 0.0, 0.0, 0.0, 0.0, 0.0, 0.0, 0.0, 0.0, 0.0, 0.0, 0.0, 0.0, 0.0, 0.0, 0.0, 0.0, 0.0, 0.0, 0.0, 0.0, 0.0, 0.0, 0.0, 0.0, 0.0, 0.0, 0.0, 0.0, 0.0, 0.0, 0.0, 0.0, 0.0, 0.0, 0.0, 0.0, 0.0, 0.0, 0.0, 0.0, 0.0, 0.0, 0.0, 0.0, 0.0, 0.0, 0.0, 0.0, 0.0, 0.0, 0.0, 0.0, 0.0, 0.0, 0.0, 0.0, 0.0, 0.0, 0.0, 0.0, 0.0, 0.0, 0.0, 0.0, 0.0, 0.0, 0.0, 0.0, 0.0, 0.0, 0.0, 0.0, 0.0, 0.0, 0.0, 0.0, 0.0, 0.0, 0.0, 0.0, 0.0, 0.0, 0.0, 0.0, 0.0, 0.0, 0.0, 0.0, 0.0, 0.0, 0.0, 0.0, 0.0, 0.0, 0.0, 0.0, 0.0, 0.0, 0.0, 0.0, 0.0, 0.0, 0.0, 0.0, 0.0, 0.0, 0.0, 0.0, 0.0, 0.0, 0.0, 0.0, 0.0, 0.0, 0.0, 0.0, 0.0, 0.0, 0.0, 0.0, 0.0, 0.0, 0.0, 0.0, 0.0, 0.0, 0.0, 0.0, 0.0, 0.0, 0.0, 0.0, 0.0, 0.0, 0.0, 0.0, 0.0, 0.0, 0.0, 0.0, 0.0, 0.0, 0.0, 0.0, 0.0, 0.0, 0.0, 0.0, 0.0, 0.0, 0.0, 0.0, 0.0, 0.0, 0.0, 0.0, 0.0, 0.0, 0.0, 0.0, 0.0, 0.0, 0.0, 0.0, 0.0, 0.0, 0.0, 0.0, 0.0, 0.0, 0.0, 0.0, 0.0, 0.0, 0.0, 0.0, 0.0, 0.0, 0.0, 0.0, 0.0, 0.0, 0.0, 0.0, 0.0, 0.0, 0.0, 0.0, 0.0, 0.0, 0.0, 0.0, 0.0, 0.0, 0.0, 0.0, 0.0, 0.0, 0.0, 0.0, 0.0, 0.0, 0.0, 0.0, 0.0, 0.0, 0.0, 0.0, 0.0, 0.0, 0.0, 0.0, 0.0, 0.0, 0.0, 0.0, 0.0, 0.0, 0.0, 0.0, 0.0, 0.0, 0.0, 0.0, 0.0, 0.0, 0.0, 0.0, 0.0, 0.0, 0.0, 0.0, 0.0, 0.0, 0.0, 0.0, 0.0, 0.0, 0.0, 0.0, 0.0, 0.0, 0.0, 0.0, 0.0, 0.0, 0.0, 0.0, 0.0, 0.0, 0.0, 0.0, 0.0, 0.0, 0.0, 0.0, 0.0, 0.0, 0.0, 0.0, 0.0, 0.0, 0.0, 0.0, 0.0, 0.0, 0.0, 0.0, 0.0, 0.0, 0.0, 0.0, 0.0, 0.0, 0.0, 0.0, 0.0, 0.0, 0.0, 0.0, 0.0, 0.0, 0.0, 0.0, 0.0, 0.0, 0.0, 0.0, 0.0, 0.0, 0.0, 0.0, 0.0, 0.0, 0.0, 0.0, 0.0, 0.0, 0.0, 0.0, 0.0, 0.0, 0.0, 0.0, 0.0, 0.0, 0.0, 0.0, 0.0, 0.0, 0.0, 0.0, 0.0, 0.0, 0.0, 0.0, 0.0, 0.0, 0.0, 0.0, 0.0, 0.0, 0.0, 0.0, 0.0, 0.0, 0.0, 0.0, 0.0, 0.0, 0.0, 0.0, 0.0, 0.0, 0.0, 0.0, 0.0, 0.0, 0.0, 0.0, 0.0, 0.0, 0.0, 0.0, 0.0, 0.0, 0.0, 0.0, 0.0, 0.0, 0.0, 0.0, 0.0, 0.0, 0.0, 0.0, 0.0, 0.0, 0.0, 0.0, 0.0, 0.0, 0.0, 0.0, 0.0, 0.0, 0.0, 0.0, 0.0, 0.0, 0.0, 0.0, 0.0, 0.0, 0.0, 0.0, 0.0, 0.0, 0.0, 0.0, 0.0, 0.0, 0.0, 0.0, 0.0, 0.0, 0.0, 0.0, 0.0, 0.0, 0.0, 0.0, 0.0, 0.0, 0.0, 0.0, 0.0, 0.0, 0.0, 0.0, 0.0, 0.0, 0.0, 0.0, 0.0, 0.0, 0.0, 0.0, 0.0, 0.0, 0.0, 0.0, 0.0, 0.0, 0.0, 0.0, 0.0, 0.0, 0.0, 0.0, 0.0, 0.0, 0.0, 0.0, 0.0, 0.0, 0.0, 0.0, 0.0, 0.0, 0.0, 0.0, 0.0, 0.0, 0.0, 0.0, 0.0, 0.0, 0.0, 0.0, 0.0, 0.0, 0.0, 0.0, 0.0, 0.0, 0.0, 0.0, 0.0, 0.0, 0.0, 0.0, 0.0, 0.0, 0.0, 0.0, 0.0, 0.0, 0.0, 0.0, 0.0, 0.0, 0.0, 0.0, 0.0, 0.0, 0.0, 0.0, 0.0, 0.0, 0.0, 0.0, 0.0, 0.0, 0.0, 0.0, 0.0, 0.0, 0.0, 0.0, 0.0, 0.0, 0.0, 0.0, 0.0, 0.0, 0.0, 0.0, 0.0, 0.0, 0.0, 0.0, 0.0, 0.0, 0.0, 0.0, 0.0, 0.0, 0.0, 0.0, 0.0, 0.0, 0.0, 0.0, 0.0, 0.0, 0.0, 0.0, 0.0, 0.0, 0.0, 0.0, 0.0, 0.0, 0.0, 0.0, 0.0, 0.0, 0.0, 0.0, 0.0, 0.0, 0.0, 0.0, 0.0, 0.0, 0.0, 0.0, 0.0, 0.0, 0.0, 0.0, 0.0, 0.0, 0.0, 0.0, 0.0, 0.0, 0.0, 0.0, 0.0, 0.0, 0.0, 0.0, 0.0, 0.0, 0.0, 0.0, 0.0, 0.0, 0.0, 0.0, 0.0, 0.0, 0.0, 0.0, 0.0, 0.0, 0.0, 0.0, 0.0, 0.0, 0.0, 0.0, 0.0, 0.0, 0.0, 0.0, 0.0, 0.0, 0.0, 0.0, 0.0, 0.0, 0.0, 0.0, 0.0, 0.0, 0.0, 0.0, 0.0, 0.0, 0.0, 0.0, 0.0, 0.0, 0.0, 0.0, 0.0, 0.0, 0.0, 0.0, 0.0, 0.0, 0.0, 0.0, 0.0, 0.0, 0.0, 0.0, 0.0, 0.0, 0.0, 0.0, 0.0, 0.0, 0.0, 0.0, 0.0, 0.0, 0.0, 0.0, 0.0, 0.0, 0.0, 0.0, 0.0, 0.0, 0.0, 0.0, 0.0, 0.0, 0.0, 0.0, 0.0, 0.0, 0.0, 0.0, 0.0, 0.0, 0.0, 0.0, 0.0, 0.0, 0.0, 0.0, 0.0, 0.0, 0.0, 0.0, 0.0, 0.0, 0.0, 0.0, 0.0, 0.0, 0.0, 0.0, 0.0, 0.0, 0.0, 0.0, 0.0, 0.0, 0.0, 0.0, 0.0, 0.0, 0.0, 0.0, 0.0, 0.0, 0.0, 0.0, 0.0, 0.0, 0.0, 0.0, 0.0, 0.0, 0.0, 0.0, 0.0, 0.0, 0.0, 0.0, 0.0, 0.0, 0.0, 0.0, 0.0, 0.0, 0.0, 0.0, 0.0, 0.0, 0.0, 0.0, 0.0, 0.0, 0.0, 0.0, 0.0, 0.0, 0.0, 0.0, 0.0, 0.0, 0.0, 0.0, 0.0, 0.0, 0.0, 0.0, 0.0, 0.0, 0.0, 0.0, 0.0, 0.0, 0.0, 0.0, 0.0, 0.0, 0.0, 0.0, 0.0, 0.0, 0.0, 0.0, 0.0, 0.0, 0.0, 0.0, 0.0, 0.0, 0.0, 0.0, 0.0, 0.0, 0.0, 0.0, 0.0, 0.0, 0.0, 0.0, 0.0, 0.0, 0.0, 0.0, 0.0, 0.0, 0.0, 0.0, 0.0, 0.0, 0.0, 0.0, 0.0, 0.0, 0.0, 0.0, 0.0, 0.0, 0.0, 0.0, 0.0, 0.0, 0.0, 0.0, 0.0, 0.0, 0.0, 0.0, 0.0, 0.0, 0.0, 0.0, 0.0, 0.0, 0.0, 0.0, 0.0, 0.0, 0.0, 0.0, 0.0, 0.0, 0.0, 0.0, 0.0, 0.0, 0.0, 0.0, 0.0, 0.0, 0.0, 0.0, 0.0, 0.0, 0.0, 0.0, 0.0, 0.0, 0.0, 0.0, 0.0, 0.0, 0.0, 0.0, 0.0, 0.0, 0.0, 0.0, 0.0, 0.0, 0.0, 0.0, 0.0, 0.0, 0.0, 0.0, 0.0, 0.0, 0.0, 0.0, 0.0, 0.0, 0.0, 0.0, 0.0, 0.0, 0.0, 0.0, 0.0, 0.0, 0.0, 0.0, 0.0, 0.0, 0.0, 0.0, 0.0, 0.0, 0.0, 0.0, 0.0, 0.0, 0.0, 0.0, 0.0, 0.0, 0.0, 0.0, 0.0, 0.0, 0.0, 0.0, 0.0, 0.0, 0.0, 0.0, 0.0, 0.0, 0.0, 0.0, 0.0, 0.0, 0.0, 0.0, 0.0, 0.0, 0.0, 0.0, 0.0, 0.0, 0.0, 0.0, 0.0, 0.0, 0.0, 0.0, 0.0, 0.0, 0.0, 0.0, 0.0, 0.0, 0.0, 0.0, 0.0, 0.0, 0.0, 0.0, 0.0, 0.0, 0.0, 0.0, 0.0, 0.0, 0.0, 0.0, 0.0, 0.0, 0.0, 0.0, 0.0, 0.0, 0.0, 0.0, 0.0, 0.0, 0.0, 0.0, 0.0, 0.0, 0.0, 0.0, 0.0, 0.0, 0.0, 0.0, 0.0, 0.0, 0.0, 0.0, 0.0, 0.0, 0.0, 0.0, 0.0, 0.0, 0.0, 0.0, 0.0, 0.0, 0.0, 0.0, 0.0, 0.0, 0.0, 0.0, 0.0, 0.0, 0.0, 0.0, 0.0, 0.0, 0.0, 0.0, 0.0, 0.0, 0.0, 0.0, 0.0, 0.0, 0.0, 0.0, 0.0, 0.0, 0.0, 0.0, 0.0, 0.0, 0.0, 0.0, 0.0, 0.0, 0.0, 0.0, 0.0, 0.0, 0.0, 0.0, 0.0, 0.0, 0.0, 0.0, 0.0, 0.0, 0.0, 0.0, 0.0, 0.0, 0.0, 0.0, 0.0, 0.0, 0.0, 0.0, 0.0, 0.0, 0.0, 0.0, 0.0, 0.0, 0.0, 0.0, 0.0, 0.0, 0.0, 0.0, 0.0, 0.0, 0.0, 0.0, 0.0, 0.0, 0.0, 0.0, 0.0, 0.0, 0.0, 0.0, 0.0, 0.375, 0.0, 0.625, 0.0, 0.625, 0.25, 0.375, 0.25, 0.375, 0.25, 0.625, 0.25, 0.625, 0.5, 0.375, 0.5, 0.375, 0.5, 0.625, 0.5, 0.625, 0.75, 0.375, 0.75, 0.375, 0.75, 0.625, 0.75, 0.625, 1.0, 0.375, 1.0, 0.125, 0.5, 0.375, 0.5, 0.375, 0.75, 0.125, 0.75, 0.625, 0.5, 0.875, 0.5, 0.875, 0.75, 0.625, 0.75])
me_screenholder_009.use_remesh_fix_poles = True
me_screenholder_009.use_remesh_preserve_attributes = False
me_screenholder_009.use_mirror_vertex_groups = False
me_screenholder_009.update()

# ---- objects
ob_righthandle_bottom = bpy.data.objects.new('RightHandle_Bottom', me_screenholder_009)

# ---- transforms, parenting, visibility, modifiers, constraints
ob_righthandle_bottom.location = (-5.6, 0.0, 2.6)
ob_righthandle_bottom.scale = (1.0, 1.0, -1.0)
ob_righthandle_bottom.lineart.crease_threshold = 0.0

# ---- collection membership
col_collection.objects.link(ob_righthandle_bottom)

# ---- scene / render settings (as saved in the file)
scene.frame_start = 1; scene.frame_end = 250; scene.frame_set(1)
scene.render.engine = 'BLENDER_EEVEE_NEXT'
scene.cycles.use_denoising = False
scene.cycles.samples = 128
scene.cycles.sampling_pattern = 'TABULATED_SOBOL'
scene.cycles.use_adaptive_sampling = False
scene.cycles.use_light_tree = False
scene.view_settings.view_transform = 'Filmic'
bpy.context.view_layer.update()

# ---- added for rendering (the .blend has no active camera and no usable light): camera, sun
cam_auto = bpy.data.cameras.new('AutoCamera')
cam_auto.lens = 50.0
cam_auto.sensor_width = 36.0
cam_auto.clip_end = 1000.0
ob_auto_camera = bpy.data.objects.new('AutoCamera', cam_auto)
scene.collection.objects.link(ob_auto_camera)
ob_auto_camera.location = (0.656139, -16.1674, 10.5449)
ob_auto_camera.rotation_euler = (1.09748, -7.21219e-08, 0.694738)
scene.camera = ob_auto_camera
light_auto_sun = bpy.data.lights.new('AutoSun', 'SUN')
light_auto_sun.energy = 3.0
light_auto_sun.angle = 0.0523599
ob_auto_sun = bpy.data.objects.new('AutoSun', light_auto_sun)
scene.collection.objects.link(ob_auto_sun)
ob_auto_sun.rotation_euler = (0.872665, 0.174533, 0.523599)
bpy.context.view_layer.update()
